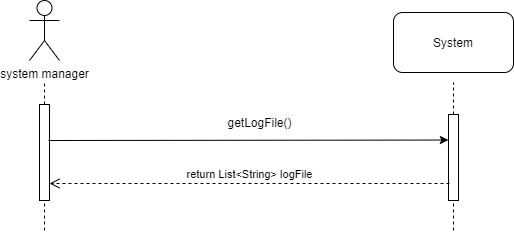

The diagram above was exported from draw.io. Its source (the exported page's mxGraphModel, read from the mxfile embedded in the PNG):
<mxGraphModel dx="1086" dy="806" grid="1" gridSize="10" guides="1" tooltips="1" connect="1" arrows="1" fold="1" page="1" pageScale="1" pageWidth="850" pageHeight="1100" background="#ffffff" math="0" shadow="0">
  <root>
    <mxCell id="0" />
    <mxCell id="1" parent="0" />
    <mxCell id="WbPTkqY78XF6osbmFgT0-73" value="system manager" style="shape=umlActor;verticalLabelPosition=bottom;labelBackgroundColor=#ffffff;verticalAlign=top;html=1;outlineConnect=0;" parent="1" vertex="1">
      <mxGeometry x="380" y="110" width="30" height="60" as="geometry" />
    </mxCell>
    <mxCell id="WbPTkqY78XF6osbmFgT0-74" value="" style="endArrow=none;dashed=1;html=1;" parent="1" source="WbPTkqY78XF6osbmFgT0-75" edge="1">
      <mxGeometry width="50" height="50" relative="1" as="geometry">
        <mxPoint x="395" y="582" as="sourcePoint" />
        <mxPoint x="395" y="192" as="targetPoint" />
      </mxGeometry>
    </mxCell>
    <mxCell id="WbPTkqY78XF6osbmFgT0-75" value="" style="rounded=0;whiteSpace=wrap;html=1;" parent="1" vertex="1">
      <mxGeometry x="390" y="214" width="10" height="96" as="geometry" />
    </mxCell>
    <mxCell id="WbPTkqY78XF6osbmFgT0-76" value="" style="endArrow=none;dashed=1;html=1;" parent="1" target="WbPTkqY78XF6osbmFgT0-75" edge="1">
      <mxGeometry width="50" height="50" relative="1" as="geometry">
        <mxPoint x="395" y="340" as="sourcePoint" />
        <mxPoint x="395" y="192" as="targetPoint" />
      </mxGeometry>
    </mxCell>
    <mxCell id="WbPTkqY78XF6osbmFgT0-77" value="" style="endArrow=none;dashed=1;html=1;" parent="1" source="WbPTkqY78XF6osbmFgT0-78" edge="1">
      <mxGeometry width="50" height="50" relative="1" as="geometry">
        <mxPoint x="804" y="450" as="sourcePoint" />
        <mxPoint x="804" y="192" as="targetPoint" />
      </mxGeometry>
    </mxCell>
    <mxCell id="WbPTkqY78XF6osbmFgT0-79" value="System" style="rounded=1;whiteSpace=wrap;html=1;" parent="1" vertex="1">
      <mxGeometry x="744" y="122" width="120" height="60" as="geometry" />
    </mxCell>
    <mxCell id="WbPTkqY78XF6osbmFgT0-80" value="" style="endArrow=classic;html=1;exitX=0.9;exitY=0.375;exitDx=0;exitDy=0;exitPerimeter=0;entryX=-0.011;entryY=0.297;entryDx=0;entryDy=0;entryPerimeter=0;" parent="1" source="WbPTkqY78XF6osbmFgT0-75" target="WbPTkqY78XF6osbmFgT0-78" edge="1">
      <mxGeometry width="50" height="50" relative="1" as="geometry">
        <mxPoint x="399" y="248" as="sourcePoint" />
        <mxPoint x="797" y="248" as="targetPoint" />
      </mxGeometry>
    </mxCell>
    <mxCell id="WbPTkqY78XF6osbmFgT0-78" value="" style="rounded=0;whiteSpace=wrap;html=1;" parent="1" vertex="1">
      <mxGeometry x="799" y="224" width="10" height="86" as="geometry" />
    </mxCell>
    <mxCell id="0dEUf2n0ly2yi1nzuw9G-18" value="" style="endArrow=none;dashed=1;html=1;" parent="1" target="WbPTkqY78XF6osbmFgT0-78" edge="1">
      <mxGeometry width="50" height="50" relative="1" as="geometry">
        <mxPoint x="804" y="340" as="sourcePoint" />
        <mxPoint x="804" y="192" as="targetPoint" />
      </mxGeometry>
    </mxCell>
    <mxCell id="0dEUf2n0ly2yi1nzuw9G-28" value="getLogFile()" style="text;html=1;align=center;verticalAlign=middle;resizable=0;points=[];autosize=1;" parent="1" vertex="1">
      <mxGeometry x="570" y="222.00000000000003" width="80" height="20" as="geometry" />
    </mxCell>
    <mxCell id="0dEUf2n0ly2yi1nzuw9G-31" value="return List&amp;lt;String&amp;gt; logFile" style="html=1;verticalAlign=bottom;endArrow=open;dashed=1;endSize=8;" parent="1" edge="1">
      <mxGeometry relative="1" as="geometry">
        <mxPoint x="800" y="293" as="sourcePoint" />
        <mxPoint x="400" y="293" as="targetPoint" />
        <mxPoint as="offset" />
      </mxGeometry>
    </mxCell>
  </root>
</mxGraphModel>